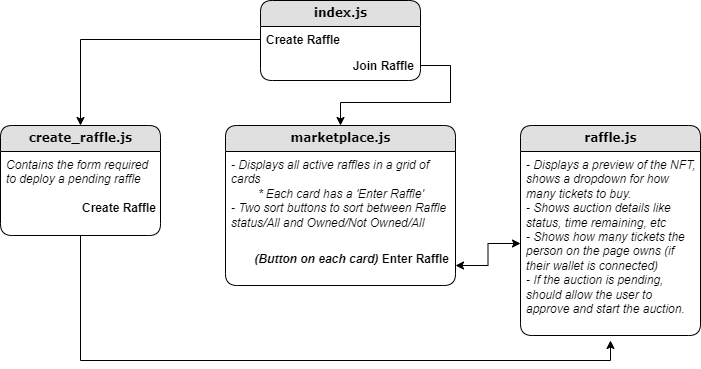

The diagram above was exported from draw.io. Its source (the exported page's mxGraphModel, read from the mxfile embedded in the PNG):
<mxGraphModel dx="1422" dy="762" grid="1" gridSize="10" guides="1" tooltips="1" connect="1" arrows="1" fold="1" page="1" pageScale="1" pageWidth="850" pageHeight="1100" background="none" math="0" shadow="0">
  <root>
    <mxCell id="0" />
    <mxCell id="1" parent="0" />
    <mxCell id="21ea969265ad0168-6" value="&lt;b&gt;index.js&lt;/b&gt;" style="swimlane;html=1;fontStyle=0;childLayout=stackLayout;horizontal=1;startSize=26;fillColor=#e0e0e0;horizontalStack=0;resizeParent=1;resizeLast=0;collapsible=1;marginBottom=0;swimlaneFillColor=#ffffff;align=center;rounded=1;shadow=0;comic=0;labelBackgroundColor=none;strokeWidth=1;fontFamily=Verdana;fontSize=12" parent="1" vertex="1">
      <mxGeometry x="340" y="80" width="160" height="80" as="geometry" />
    </mxCell>
    <mxCell id="21ea969265ad0168-7" value="&lt;b&gt;Create Raffle&lt;br&gt;&lt;/b&gt;" style="text;html=1;strokeColor=none;fillColor=none;spacingLeft=4;spacingRight=4;whiteSpace=wrap;overflow=hidden;rotatable=0;points=[[0,0.5],[1,0.5]];portConstraint=eastwest;" parent="21ea969265ad0168-6" vertex="1">
      <mxGeometry y="26" width="160" height="26" as="geometry" />
    </mxCell>
    <mxCell id="21ea969265ad0168-8" value="&lt;b&gt;Join Raffle&lt;br&gt;&lt;/b&gt;" style="text;html=1;strokeColor=none;fillColor=none;spacingLeft=4;spacingRight=4;whiteSpace=wrap;overflow=hidden;rotatable=0;points=[[0,0.5],[1,0.5]];portConstraint=eastwest;align=right;" parent="21ea969265ad0168-6" vertex="1">
      <mxGeometry y="52" width="160" height="26" as="geometry" />
    </mxCell>
    <mxCell id="21ea969265ad0168-14" value="&lt;b&gt;create_raffle.js&lt;/b&gt;" style="swimlane;html=1;fontStyle=0;childLayout=stackLayout;horizontal=1;startSize=26;fillColor=#e0e0e0;horizontalStack=0;resizeParent=1;resizeLast=0;collapsible=1;marginBottom=0;swimlaneFillColor=#ffffff;align=center;rounded=1;shadow=0;comic=0;labelBackgroundColor=none;strokeWidth=1;fontFamily=Verdana;fontSize=12" parent="1" vertex="1">
      <mxGeometry x="80" y="205" width="160" height="110" as="geometry" />
    </mxCell>
    <mxCell id="21ea969265ad0168-15" value="&lt;i&gt;Contains the form required to deploy a pending raffle&lt;br&gt;&lt;/i&gt;&lt;br&gt;&lt;div style=&quot;text-align: right;&quot;&gt;&lt;b style=&quot;background-color: initial;&quot;&gt;Create Raffle&lt;/b&gt;&lt;/div&gt;" style="text;html=1;strokeColor=none;fillColor=none;spacingLeft=4;spacingRight=4;whiteSpace=wrap;overflow=hidden;rotatable=0;points=[[0,0.5],[1,0.5]];portConstraint=eastwest;" parent="21ea969265ad0168-14" vertex="1">
      <mxGeometry y="26" width="160" height="84" as="geometry" />
    </mxCell>
    <mxCell id="xpt8Fg0P4gZ7o3p7GNQb-11" style="edgeStyle=orthogonalEdgeStyle;rounded=0;orthogonalLoop=1;jettySize=auto;html=1;" parent="1" source="21ea969265ad0168-7" target="21ea969265ad0168-14" edge="1">
      <mxGeometry relative="1" as="geometry" />
    </mxCell>
    <mxCell id="xpt8Fg0P4gZ7o3p7GNQb-12" value="&lt;b&gt;raffle.js&lt;/b&gt;" style="swimlane;html=1;fontStyle=0;childLayout=stackLayout;horizontal=1;startSize=26;fillColor=#e0e0e0;horizontalStack=0;resizeParent=1;resizeLast=0;collapsible=1;marginBottom=0;swimlaneFillColor=#ffffff;align=center;rounded=1;shadow=0;comic=0;labelBackgroundColor=none;strokeWidth=1;fontFamily=Verdana;fontSize=12" parent="1" vertex="1">
      <mxGeometry x="600" y="205" width="180" height="210" as="geometry" />
    </mxCell>
    <mxCell id="xpt8Fg0P4gZ7o3p7GNQb-13" value="&lt;i&gt;- Displays a preview of the NFT, shows a dropdown for how many tickets to buy.&lt;br&gt;- Shows auction details like status, time remaining, etc&lt;br&gt;- Shows how many tickets the person on the page owns (if their wallet is connected)&lt;br&gt;- If the auction is pending, should allow the user to approve and start the auction.&lt;br&gt;&lt;/i&gt;" style="text;html=1;strokeColor=none;fillColor=none;spacingLeft=4;spacingRight=4;whiteSpace=wrap;overflow=hidden;rotatable=0;points=[[0,0.5],[1,0.5]];portConstraint=eastwest;" parent="xpt8Fg0P4gZ7o3p7GNQb-12" vertex="1">
      <mxGeometry y="26" width="180" height="184" as="geometry" />
    </mxCell>
    <mxCell id="xpt8Fg0P4gZ7o3p7GNQb-19" value="&lt;b&gt;marketplace.js&lt;/b&gt;" style="swimlane;html=1;fontStyle=0;childLayout=stackLayout;horizontal=1;startSize=26;fillColor=#e0e0e0;horizontalStack=0;resizeParent=1;resizeLast=0;collapsible=1;marginBottom=0;swimlaneFillColor=#ffffff;align=center;rounded=1;shadow=0;comic=0;labelBackgroundColor=none;strokeWidth=1;fontFamily=Verdana;fontSize=12" parent="1" vertex="1">
      <mxGeometry x="305" y="205" width="230" height="160" as="geometry" />
    </mxCell>
    <mxCell id="xpt8Fg0P4gZ7o3p7GNQb-20" value="&lt;i&gt;- Displays all active raffles in a grid of cards&lt;br&gt;&lt;span style=&quot;white-space: pre;&quot;&gt;&#09;&lt;/span&gt;* Each card has a 'Enter Raffle'&amp;nbsp;&lt;br&gt;- Two sort buttons to sort between Raffle status/All and Owned/Not Owned/All&lt;br&gt;&lt;/i&gt;" style="text;html=1;strokeColor=none;fillColor=none;spacingLeft=4;spacingRight=4;whiteSpace=wrap;overflow=hidden;rotatable=0;points=[[0,0.5],[1,0.5]];portConstraint=eastwest;" parent="xpt8Fg0P4gZ7o3p7GNQb-19" vertex="1">
      <mxGeometry y="26" width="230" height="84" as="geometry" />
    </mxCell>
    <mxCell id="xpt8Fg0P4gZ7o3p7GNQb-23" value="&lt;b style=&quot;&quot;&gt;&lt;i&gt;(Button on each card)&lt;/i&gt; Enter Raffle&lt;/b&gt;" style="text;html=1;strokeColor=none;fillColor=none;spacingLeft=4;spacingRight=4;whiteSpace=wrap;overflow=hidden;rotatable=0;points=[[0,0.5],[1,0.5]];portConstraint=eastwest;align=right;" parent="1" vertex="1">
      <mxGeometry x="305" y="325" width="230" height="40" as="geometry" />
    </mxCell>
    <mxCell id="xpt8Fg0P4gZ7o3p7GNQb-25" style="edgeStyle=orthogonalEdgeStyle;rounded=0;orthogonalLoop=1;jettySize=auto;html=1;" parent="1" source="21ea969265ad0168-15" edge="1">
      <mxGeometry relative="1" as="geometry">
        <mxPoint x="690" y="420" as="targetPoint" />
        <Array as="points">
          <mxPoint x="160" y="440" />
          <mxPoint x="690" y="440" />
        </Array>
      </mxGeometry>
    </mxCell>
    <mxCell id="xpt8Fg0P4gZ7o3p7GNQb-27" style="edgeStyle=orthogonalEdgeStyle;rounded=0;orthogonalLoop=1;jettySize=auto;html=1;entryX=1;entryY=0.5;entryDx=0;entryDy=0;strokeColor=default;startArrow=classic;startFill=1;" parent="1" source="xpt8Fg0P4gZ7o3p7GNQb-13" target="xpt8Fg0P4gZ7o3p7GNQb-23" edge="1">
      <mxGeometry relative="1" as="geometry" />
    </mxCell>
    <mxCell id="xpt8Fg0P4gZ7o3p7GNQb-28" style="edgeStyle=orthogonalEdgeStyle;rounded=0;orthogonalLoop=1;jettySize=auto;html=1;entryX=0.5;entryY=0;entryDx=0;entryDy=0;strokeColor=default;startArrow=none;startFill=0;" parent="1" source="21ea969265ad0168-8" target="xpt8Fg0P4gZ7o3p7GNQb-19" edge="1">
      <mxGeometry relative="1" as="geometry">
        <Array as="points">
          <mxPoint x="530" y="145" />
          <mxPoint x="530" y="182" />
          <mxPoint x="420" y="182" />
        </Array>
      </mxGeometry>
    </mxCell>
  </root>
</mxGraphModel>